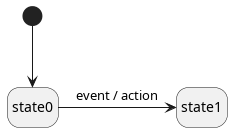

The diagram above was rendered by PlantUML. Its source (embedded in the PNG):
@startuml state_transition_action.png
[*] --> state0
hide empty description
state0 -> state1 : event / action
@enduml